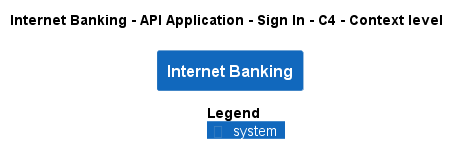

The diagram above was rendered by PlantUML. Its source (embedded in the PNG):
@startuml
!pragma layout smetana
!include ..\..\..\..\..\..\..\.c4s\C4_Context.puml

AddElementTag("c4interflow:lifecycle:new", $bgColor=green, $fontColor=#ffffff, $borderColor=green, $shadowing="False")
AddElementTag("c4interflow:lifecycle:changed", $bgColor=orange, $fontColor=#ffffff, $borderColor=orange, $shadowing="False")
AddElementTag("c4interflow:lifecycle:removed", $bgColor=red, $fontColor=#ffffff, $borderColor=red, $shadowing="False")

AddRelTag("c4interflow:lifecycle:new", $textColor=green, $lineColor=green)
AddRelTag("c4interflow:lifecycle:changed", $textColor=orange, $lineColor=orange)
AddRelTag("c4interflow:lifecycle:removed", $textColor=red, $lineColor=red)

SHOW_PERSON_PORTRAIT()
LAYOUT_TOP_DOWN()

skinparam linetype polyline

title Internet Banking - API Application - Sign In - C4 - Context level

System(BigBankPlc.SoftwareSystems.InternetBanking, "Internet Banking", "")



SHOW_LEGEND()
@enduml